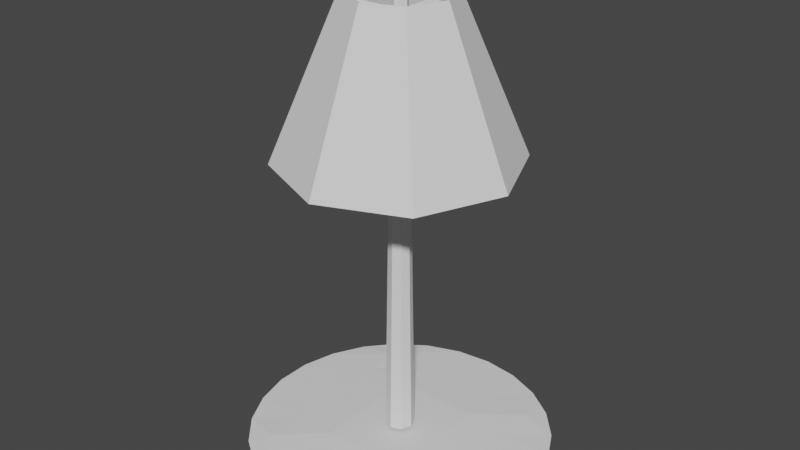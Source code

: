 # Source: lamp.blend  (saved by Blender 3.6.13; exported with 4.5.12 LTS)
import bpy
from mathutils import Matrix  # noqa: F401  (used for matrix-valued properties, if any)

bpy.ops.wm.read_factory_settings(use_empty=True)
scene = bpy.context.scene
scene.name = 'Scene'

# ---- world
world_world = bpy.data.worlds.new('World'); scene.world = world_world
world_world.use_nodes = True; world_world.node_tree.nodes.clear()
_N = world_world.node_tree.nodes; _L = world_world.node_tree.links
n0 = _N.new('ShaderNodeOutputWorld'); n0.name = 'World Output'; n0.location = (300, 300)
n1 = _N.new('ShaderNodeBackground'); n1.name = 'Background'; n1.location = (10, 300)
n1.inputs[0].default_value = (0.05088, 0.05088, 0.05088, 1.0)
_L.new(n1.outputs[0], n0.inputs[0])
n0.is_active_output = True
world_world.color = (0.05088, 0.05088, 0.05088)
world_world.use_sun_shadow = False
world_world.sun_shadow_jitter_overblur = 0.0

# ---- meshes
me_plane = bpy.data.meshes.new('Plane')
me_plane.from_pydata([(-0.7649, -0.8633, 0.0), (0.7649, -0.8633, 0.0), (-0.7649, 0.8633, 0.0), (0.7649, 0.8633, 0.0), (-0.9492, 0.6552, 0.0), (-1.078, 0.409, 0.0), (-1.145, 0.139, 0.0), (-1.145, -0.139, 0.0), (-1.078, -0.409, 0.0), (-0.9492, -0.6552, 0.0), (0.9492, -0.6552, 0.0), (1.078, -0.409, 0.0), (1.145, -0.139, 0.0), (1.145, 0.139, 0.0), (1.078, 0.409, 0.0), (0.9492, 0.6552, 0.0), (-0.536, -1.021, 0.0), (-0.276, -1.12, 0.0), (8.708e-08, -1.153, 0.0), (0.276, -1.12, 0.0), (0.536, -1.021, 0.0), (0.536, 1.021, 0.0), (0.276, 1.12, 0.0), (-8.708e-08, 1.153, 0.0), (-0.276, 1.12, 0.0), (-0.536, 1.021, 0.0), (0.6667, -0.7143, 0.01939), (0.3333, -0.7143, 0.01939), (-2.98e-08, -0.7143, 0.01939), (-0.3333, -0.7143, 0.01939), (-0.6667, -0.7143, 0.01939), (0.6667, -0.4286, 0.01939), (0.3333, -0.4286, 0.03486), (-2.98e-08, -0.4286, 0.03486), (-0.3333, -0.4286, 0.03486), (-0.6667, -0.4286, 0.01939), (0.6667, -0.1429, 0.01939), (0.3333, -0.1429, 0.03486), (-2.98e-08, -0.1429, 0.03486), (-0.3333, -0.1429, 0.03486), (-0.6667, -0.1429, 0.01939), (0.6667, 0.1429, 0.01939), (0.3333, 0.1429, 0.03486), (-2.98e-08, 0.1429, 0.03486), (-0.3333, 0.1429, 0.03486), (-0.6667, 0.1429, 0.01939), (0.6667, 0.4286, 0.01939), (0.3333, 0.4286, 0.03486), (-2.98e-08, 0.4286, 0.03486), (-0.3333, 0.4286, 0.03486), (-0.6667, 0.4286, 0.01939), (0.6667, 0.7143, 0.01939), (0.3333, 0.7143, 0.01939), (-2.98e-08, 0.7143, 0.01939), (-0.3333, 0.7143, 0.01939), (-0.6667, 0.7143, 0.01939)], [], [(51, 15, 3, 21), (20, 1, 10, 26), (26, 10, 11, 31), (31, 11, 12, 36), (36, 12, 13, 41), (41, 13, 14, 46), (46, 14, 15, 51), (5, 50, 55, 4), (50, 49, 54, 55), (49, 48, 53, 54), (48, 47, 52, 53), (47, 46, 51, 52), (6, 45, 50, 5), (45, 44, 49, 50), (44, 43, 48, 49), (43, 42, 47, 48), (42, 41, 46, 47), (7, 40, 45, 6), (40, 39, 44, 45), (39, 38, 43, 44), (38, 37, 42, 43), (37, 36, 41, 42), (8, 35, 40, 7), (35, 34, 39, 40), (34, 33, 38, 39), (33, 32, 37, 38), (32, 31, 36, 37), (9, 30, 35, 8), (30, 29, 34, 35), (29, 28, 33, 34), (28, 27, 32, 33), (27, 26, 31, 32), (0, 16, 30, 9), (16, 17, 29, 30), (17, 18, 28, 29), (18, 19, 27, 28), (19, 20, 26, 27), (4, 55, 25, 2), (55, 54, 24, 25), (54, 53, 23, 24), (53, 52, 22, 23), (52, 51, 21, 22)])
_k = set([(0, 9), (0, 16), (1, 10), (1, 20), (2, 4), (2, 25), (3, 15), (3, 21), (4, 5), (5, 6), (6, 7), (7, 8), (8, 9), (10, 11), (11, 12), (12, 13), (13, 14), (14, 15), (16, 17), (17, 18), (18, 19), (19, 20), (21, 22), (22, 23), (23, 24), (24, 25)])
me_plane.attributes.new('sharp_edge', 'BOOLEAN', 'EDGE').data.foreach_set('value', [ (min(e.vertices), max(e.vertices)) in _k for e in me_plane.edges])
_uv = me_plane.uv_layers.new(name='UVMap')
_uv.uv.foreach_set('vector', [0.8333, 0.8571, 1.0, 0.8571, 1.0, 1.0, 0.8333, 1.0, 0.8333, 0.0, 1.0, 0.0, 1.0, 0.1429, 0.8333, 0.1429, 0.8333, 0.1429, 1.0, 0.1429, 1.0, 0.2857, 0.8333, 0.2857, 0.8333, 0.2857, 1.0, 0.2857, 1.0, 0.4286, 0.8333, 0.4286, 0.8333, 0.4286, 1.0, 0.4286, 1.0, 0.5714, 0.8333, 0.5714, 0.8333, 0.5714, 1.0, 0.5714, 1.0, 0.7143, 0.8333, 0.7143, 0.8333, 0.7143, 1.0, 0.7143, 1.0, 0.8571, 0.8333, 0.8571, 0.0, 0.7143, 0.1667, 0.7143, 0.1667, 0.8571, 0.0, 0.8571, 0.1667, 0.7143, 0.3333, 0.7143, 0.3333, 0.8571, 0.1667, 0.8571, 0.3333, 0.7143, 0.5, 0.7143, 0.5, 0.8571, 0.3333, 0.8571, 0.5, 0.7143, 0.6667, 0.7143, 0.6667, 0.8571, 0.5, 0.8571, 0.6667, 0.7143, 0.8333, 0.7143, 0.8333, 0.8571, 0.6667, 0.8571, 0.0, 0.5714, 0.1667, 0.5714, 0.1667, 0.7143, 0.0, 0.7143, 0.1667, 0.5714, 0.3333, 0.5714, 0.3333, 0.7143, 0.1667, 0.7143, 0.3333, 0.5714, 0.5, 0.5714, 0.5, 0.7143, 0.3333, 0.7143, 0.5, 0.5714, 0.6667, 0.5714, 0.6667, 0.7143, 0.5, 0.7143, 0.6667, 0.5714, 0.8333, 0.5714, 0.8333, 0.7143, 0.6667, 0.7143, 0.0, 0.4286, 0.1667, 0.4286, 0.1667, 0.5714, 0.0, 0.5714, 0.1667, 0.4286, 0.3333, 0.4286, 0.3333, 0.5714, 0.1667, 0.5714, 0.3333, 0.4286, 0.5, 0.4286, 0.5, 0.5714, 0.3333, 0.5714, 0.5, 0.4286, 0.6667, 0.4286, 0.6667, 0.5714, 0.5, 0.5714, 0.6667, 0.4286, 0.8333, 0.4286, 0.8333, 0.5714, 0.6667, 0.5714, 0.0, 0.2857, 0.1667, 0.2857, 0.1667, 0.4286, 0.0, 0.4286, 0.1667, 0.2857, 0.3333, 0.2857, 0.3333, 0.4286, 0.1667, 0.4286, 0.3333, 0.2857, 0.5, 0.2857, 0.5, 0.4286, 0.3333, 0.4286, 0.5, 0.2857, 0.6667, 0.2857, 0.6667, 0.4286, 0.5, 0.4286, 0.6667, 0.2857, 0.8333, 0.2857, 0.8333, 0.4286, 0.6667, 0.4286, 0.0, 0.1429, 0.1667, 0.1429, 0.1667, 0.2857, 0.0, 0.2857, 0.1667, 0.1429, 0.3333, 0.1429, 0.3333, 0.2857, 0.1667, 0.2857, 0.3333, 0.1429, 0.5, 0.1429, 0.5, 0.2857, 0.3333, 0.2857, 0.5, 0.1429, 0.6667, 0.1429, 0.6667, 0.2857, 0.5, 0.2857, 0.6667, 0.1429, 0.8333, 0.1429, 0.8333, 0.2857, 0.6667, 0.2857, 0.0, 0.0, 0.1667, 0.0, 0.1667, 0.1429, 0.0, 0.1429, 0.1667, 0.0, 0.3333, 0.0, 0.3333, 0.1429, 0.1667, 0.1429, 0.3333, 0.0, 0.5, 0.0, 0.5, 0.1429, 0.3333, 0.1429, 0.5, 0.0, 0.6667, 0.0, 0.6667, 0.1429, 0.5, 0.1429, 0.6667, 0.0, 0.8333, 0.0, 0.8333, 0.1429, 0.6667, 0.1429, 0.0, 0.8571, 0.1667, 0.8571, 0.1667, 1.0, 0.0, 1.0, 0.1667, 0.8571, 0.3333, 0.8571, 0.3333, 1.0, 0.1667, 1.0, 0.3333, 0.8571, 0.5, 0.8571, 0.5, 1.0, 0.3333, 1.0, 0.5, 0.8571, 0.6667, 0.8571, 0.6667, 1.0, 0.5, 1.0, 0.6667, 0.8571, 0.8333, 0.8571, 0.8333, 1.0, 0.6667, 1.0])
me_plane.update()
me_cylinder = bpy.data.meshes.new('Cylinder')
me_cylinder.from_pydata([(1.004e-08, 1.647, 0.0), (-2.74e-09, 0.8235, 2.0), (1.164, 1.164, 0.0), (0.5823, 0.5823, 2.0), (1.647, 0.0, 0.0), (0.8235, 0.0, 2.0), (1.164, -1.164, 0.0), (0.5823, -0.5823, 2.0), (1.004e-08, -1.647, 0.0), (-2.74e-09, -0.8235, 2.0), (-1.164, -1.164, 0.0), (-0.5823, -0.5823, 2.0), (-1.647, 0.0, 0.0), (-0.8235, 0.0, 2.0), (-1.164, 1.164, 0.0), (-0.5823, 0.5823, 2.0)], [], [(0, 1, 3, 2), (2, 3, 5, 4), (4, 5, 7, 6), (6, 7, 9, 8), (8, 9, 11, 10), (10, 11, 13, 12), (3, 1, 15, 13, 11, 9, 7, 5), (12, 13, 15, 14), (14, 15, 1, 0)])
_k = set([(0, 2), (0, 14), (2, 4), (4, 6), (6, 8), (8, 10), (10, 12), (12, 14)])
me_cylinder.attributes.new('sharp_edge', 'BOOLEAN', 'EDGE').data.foreach_set('value', [ (min(e.vertices), max(e.vertices)) in _k for e in me_cylinder.edges])
_uv = me_cylinder.uv_layers.new(name='UVMap')
_uv.uv.foreach_set('vector', [1.0, 0.5, 1.0, 1.0, 0.875, 1.0, 0.875, 0.5, 0.875, 0.5, 0.875, 1.0, 0.75, 1.0, 0.75, 0.5, 0.75, 0.5, 0.75, 1.0, 0.625, 1.0, 0.625, 0.5, 0.625, 0.5, 0.625, 1.0, 0.5, 1.0, 0.5, 0.5, 0.5, 0.5, 0.5, 1.0, 0.375, 1.0, 0.375, 0.5, 0.375, 0.5, 0.375, 1.0, 0.25, 1.0, 0.25, 0.5, 0.4197, 0.4197, 0.25, 0.49, 0.08029, 0.4197, 0.01, 0.25, 0.08029, 0.08029, 0.25, 0.01, 0.4197, 0.08029, 0.49, 0.25, 0.25, 0.5, 0.25, 1.0, 0.125, 1.0, 0.125, 0.5, 0.125, 0.5, 0.125, 1.0, 0.0, 1.0, 0.0, 0.5])
me_cylinder.update()
me_cylinder_001 = bpy.data.meshes.new('Cylinder.001')
me_cylinder_001.from_pydata([(-1.014e-08, 2.275, -1.996), (0.0, 1.0, 1.0), (1.609, 1.609, -1.996), (0.7071, 0.7071, 1.0), (2.275, -4.449e-09, -1.996), (1.0, 0.0, 1.0), (1.609, -1.609, -1.996), (0.7071, -0.7071, 1.0), (-1.014e-08, -2.275, -1.996), (0.0, -1.0, 1.0), (-1.609, -1.609, -1.996), (-0.7071, -0.7071, 1.0), (-2.275, -4.449e-09, -1.996), (-1.0, 0.0, 1.0), (-1.609, 1.609, -1.996), (-0.7071, 0.7071, 1.0)], [], [(0, 1, 3, 2), (2, 3, 5, 4), (4, 5, 7, 6), (6, 7, 9, 8), (8, 9, 11, 10), (10, 11, 13, 12), (12, 13, 15, 14), (14, 15, 1, 0)])
_k = set([(0, 2), (0, 14), (1, 3), (1, 15), (2, 4), (3, 5), (4, 6), (5, 7), (6, 8), (7, 9), (8, 10), (9, 11), (10, 12), (11, 13), (12, 14), (13, 15)])
me_cylinder_001.attributes.new('sharp_edge', 'BOOLEAN', 'EDGE').data.foreach_set('value', [ (min(e.vertices), max(e.vertices)) in _k for e in me_cylinder_001.edges])
_uv = me_cylinder_001.uv_layers.new(name='UVMap')
_uv.uv.foreach_set('vector', [1.0, 0.5, 1.0, 1.0, 0.875, 1.0, 0.875, 0.5, 0.875, 0.5, 0.875, 1.0, 0.75, 1.0, 0.75, 0.5, 0.75, 0.5, 0.75, 1.0, 0.625, 1.0, 0.625, 0.5, 0.625, 0.5, 0.625, 1.0, 0.5, 1.0, 0.5, 0.5, 0.5, 0.5, 0.5, 1.0, 0.375, 1.0, 0.375, 0.5, 0.375, 0.5, 0.375, 1.0, 0.25, 1.0, 0.25, 0.5, 0.25, 0.5, 0.25, 1.0, 0.125, 1.0, 0.125, 0.5, 0.125, 0.5, 0.125, 1.0, 0.0, 1.0, 0.0, 0.5])
me_cylinder_001.update()
me_cylinder_002 = bpy.data.meshes.new('Cylinder.002')
me_cylinder_002.from_pydata([(3.988e-14, 1.0, -2.254), (-2.987e-13, 1.0, 27.98), (0.7071, 0.7071, -2.254), (0.7071, 0.7071, 27.98), (1.0, 1.11e-16, -2.254), (1.0, -5.684e-14, 28.04), (0.7071, -0.7071, -2.254), (0.7071, -0.7071, 28.45), (3.988e-14, -1.0, -2.254), (-3.023e-13, -1.0, 28.85), (-0.7071, -0.7071, -2.254), (-0.7071, -0.7071, 28.45), (-1.0, 1.11e-16, -2.254), (-1.0, -5.684e-14, 28.04), (-0.7071, 0.7071, -2.254), (-0.7071, 0.7071, 27.98)], [], [(0, 1, 3, 2), (2, 3, 5, 4), (4, 5, 7, 6), (6, 7, 9, 8), (8, 9, 11, 10), (10, 11, 13, 12), (12, 13, 15, 14), (14, 15, 1, 0)])
_uv = me_cylinder_002.uv_layers.new(name='UVMap')
_uv.uv.foreach_set('vector', [1.0, 0.5, 1.0, 1.0, 0.875, 1.0, 0.875, 0.5, 0.875, 0.5, 0.875, 1.0, 0.75, 1.0, 0.75, 0.5, 0.75, 0.5, 0.75, 1.0, 0.625, 1.0, 0.625, 0.5, 0.625, 0.5, 0.625, 1.0, 0.5, 1.0, 0.5, 0.5, 0.5, 0.5, 0.5, 1.0, 0.375, 1.0, 0.375, 0.5, 0.375, 0.5, 0.375, 1.0, 0.25, 1.0, 0.25, 0.5, 0.25, 0.5, 0.25, 1.0, 0.125, 1.0, 0.125, 0.5, 0.125, 0.5, 0.125, 1.0, 0.0, 1.0, 0.0, 0.5])
me_cylinder_002.update()
me_cylinder_003 = bpy.data.meshes.new('Cylinder.003')
me_cylinder_003.from_pydata([(3.988e-14, 1.0, -2.254), (-1.329e-07, 1.0, 28.31), (0.7071, 0.7071, -2.254), (0.7071, 0.7071, 28.31), (1.0, 1.11e-16, -2.254), (1.0, -1.447e-08, 28.37), (0.7071, -0.7071, -2.254), (0.7071, -0.7071, 28.78), (3.988e-14, -1.0, -2.254), (-1.329e-07, -1.0, 29.18), (-0.7071, -0.7071, -2.254), (-0.7071, -0.7071, 28.78), (-1.0, 1.11e-16, -2.254), (-1.0, -1.447e-08, 28.37), (-0.7071, 0.7071, -2.254), (-0.7071, 0.7071, 28.31)], [], [(0, 1, 3, 2), (2, 3, 5, 4), (4, 5, 7, 6), (6, 7, 9, 8), (8, 9, 11, 10), (10, 11, 13, 12), (12, 13, 15, 14), (14, 15, 1, 0)])
_uv = me_cylinder_003.uv_layers.new(name='UVMap')
_uv.uv.foreach_set('vector', [1.0, 0.5, 1.0, 1.0, 0.875, 1.0, 0.875, 0.5, 0.875, 0.5, 0.875, 1.0, 0.75, 1.0, 0.75, 0.5, 0.75, 0.5, 0.75, 1.0, 0.625, 1.0, 0.625, 0.5, 0.625, 0.5, 0.625, 1.0, 0.5, 1.0, 0.5, 0.5, 0.5, 0.5, 0.5, 1.0, 0.375, 1.0, 0.375, 0.5, 0.375, 0.5, 0.375, 1.0, 0.25, 1.0, 0.25, 0.5, 0.25, 0.5, 0.25, 1.0, 0.125, 1.0, 0.125, 0.5, 0.125, 0.5, 0.125, 1.0, 0.0, 1.0, 0.0, 0.5])
me_cylinder_003.update()
me_cylinder_004 = bpy.data.meshes.new('Cylinder.004')
me_cylinder_004.from_pydata([(2.05e-07, 1.0, -2.883), (4.897e-06, 1.0, 12.95), (0.7071, 0.7071, -2.883), (0.7071, 0.7071, 12.95), (1.0, 2.75e-08, -2.883), (1.0, 6.569e-07, 13.02), (0.7071, -0.7071, -2.883), (0.7071, -0.7071, 13.42), (2.05e-07, -1.0, -2.883), (4.897e-06, -1.0, 13.82), (-0.7071, -0.7071, -2.883), (-0.7071, -0.7071, 13.42), (-1.0, 2.75e-08, -2.883), (-1.0, 6.569e-07, 13.02), (-0.7071, 0.7071, -2.883), (-0.7071, 0.7071, 12.95)], [], [(0, 1, 3, 2), (2, 3, 5, 4), (4, 5, 7, 6), (6, 7, 9, 8), (8, 9, 11, 10), (10, 11, 13, 12), (12, 13, 15, 14), (14, 15, 1, 0)])
_uv = me_cylinder_004.uv_layers.new(name='UVMap')
_uv.uv.foreach_set('vector', [1.0, 0.5, 1.0, 1.0, 0.875, 1.0, 0.875, 0.5, 0.875, 0.5, 0.875, 1.0, 0.75, 1.0, 0.75, 0.5, 0.75, 0.5, 0.75, 1.0, 0.625, 1.0, 0.625, 0.5, 0.625, 0.5, 0.625, 1.0, 0.5, 1.0, 0.5, 0.5, 0.5, 0.5, 0.5, 1.0, 0.375, 1.0, 0.375, 0.5, 0.375, 0.5, 0.375, 1.0, 0.25, 1.0, 0.25, 0.5, 0.25, 0.5, 0.25, 1.0, 0.125, 1.0, 0.125, 0.5, 0.125, 0.5, 0.125, 1.0, 0.0, 1.0, 0.0, 0.5])
me_cylinder_004.update()
me_cylinder_005 = bpy.data.meshes.new('Cylinder.005')
me_cylinder_005.from_pydata([(8.794e-08, 1.0, -2.473), (5.897e-06, 1.0, 13.29), (0.7071, 0.7071, -2.473), (0.7071, 0.7071, 13.29), (1.0, 9.577e-09, -2.473), (1.0, 6.423e-07, 13.35), (0.7071, -0.7071, -2.473), (0.7071, -0.7071, 13.75), (8.794e-08, -1.0, -2.473), (5.897e-06, -1.0, 14.16), (-0.7071, -0.7071, -2.473), (-0.7071, -0.7071, 13.75), (-1.0, 9.577e-09, -2.473), (-1.0, 6.423e-07, 13.35), (-0.7071, 0.7071, -2.473), (-0.7071, 0.7071, 13.29)], [], [(0, 1, 3, 2), (2, 3, 5, 4), (4, 5, 7, 6), (6, 7, 9, 8), (8, 9, 11, 10), (10, 11, 13, 12), (12, 13, 15, 14), (14, 15, 1, 0)])
_uv = me_cylinder_005.uv_layers.new(name='UVMap')
_uv.uv.foreach_set('vector', [1.0, 0.5, 1.0, 1.0, 0.875, 1.0, 0.875, 0.5, 0.875, 0.5, 0.875, 1.0, 0.75, 1.0, 0.75, 0.5, 0.75, 0.5, 0.75, 1.0, 0.625, 1.0, 0.625, 0.5, 0.625, 0.5, 0.625, 1.0, 0.5, 1.0, 0.5, 0.5, 0.5, 0.5, 0.5, 1.0, 0.375, 1.0, 0.375, 0.5, 0.375, 0.5, 0.375, 1.0, 0.25, 1.0, 0.25, 0.5, 0.25, 0.5, 0.25, 1.0, 0.125, 1.0, 0.125, 0.5, 0.125, 0.5, 0.125, 1.0, 0.0, 1.0, 0.0, 0.5])
me_cylinder_005.update()

# ---- objects
ob_lampbottom = bpy.data.objects.new('lampbottom', me_plane)
ob_lamppole = bpy.data.objects.new('lamppole', me_cylinder)
ob_lampshade = bpy.data.objects.new('lampshade', me_cylinder_001)
ob_shadeholder_bottom02 = bpy.data.objects.new('shadeholder_bottom02', me_cylinder_002)
ob_shadeholder_bottom01 = bpy.data.objects.new('shadeholder_bottom01', me_cylinder_003)
ob_shadeholder_top02 = bpy.data.objects.new('shadeholder_top02', me_cylinder_004)
ob_shadeholder_top01 = bpy.data.objects.new('shadeholder_top01', me_cylinder_005)

# ---- transforms, parenting, visibility, modifiers, constraints
ob_lampbottom.location = (0.0, 0.0, 0.0)
ob_lampbottom.scale = (0.2238, 0.2238, 0.2238)
ob_lamppole.parent = ob_lampbottom
ob_lamppole.matrix_parent_inverse = Matrix(((4.468, -0.0, 0.0, -0.0), (-0.0, 4.468, -0.0, 0.0), (0.0, -0.0, 4.468, -0.0), (-0.0, 0.0, -0.0, 1.0)))
ob_lamppole.location = (0.0, 0.0, 0.01356)
ob_lamppole.scale = (0.015, 0.015, 0.3825)
ob_lampshade.parent = ob_lamppole
ob_lampshade.matrix_parent_inverse = Matrix(((66.67, -0.0, 0.0, -0.0), (-0.0, 66.67, -0.0, 0.0), (0.0, -0.0, 2.614, -0.03546), (-0.0, 0.0, -0.0, 1.0)))
ob_lampshade.location = (0.0, 0.0, 0.6745)
ob_lampshade.scale = (0.08728, 0.08728, 0.08728)
_m = ob_lampshade.modifiers.new('Solidify', 'SOLIDIFY')
_m.thickness = 0.05
_m.use_even_offset = True
ob_shadeholder_bottom02.parent = ob_lampshade
ob_shadeholder_bottom02.matrix_parent_inverse = Matrix(((9.312, -0.0, 0.0, -0.0), (-0.0, 9.312, -0.0, 0.0), (0.0, -0.0, 9.312, -6.239), (-0.0, 0.0, -0.0, 1.0)))
ob_shadeholder_bottom02.location = (-4.636e-05, -0.02962, 0.4888)
ob_shadeholder_bottom02.rotation_euler = (-1.571, 3.142, 3.142)
ob_shadeholder_bottom02.scale = (0.006987, 0.006987, 0.006987)
_m = ob_shadeholder_bottom02.modifiers.new('Mirror', 'MIRROR')
_m.use_axis = (False, True, False)
_m.mirror_object = ob_lamppole
ob_shadeholder_bottom01.parent = ob_lampshade
ob_shadeholder_bottom01.matrix_parent_inverse = Matrix(((9.312, -0.0, 0.0, -0.0), (-0.0, 9.312, -0.0, 0.0), (0.0, -0.0, 9.312, -6.239), (-0.0, 0.0, -0.0, 1.0)))
ob_shadeholder_bottom01.location = (-0.0275, 0.0008806, 0.4888)
ob_shadeholder_bottom01.rotation_euler = (-1.571, 3.142, 1.571)
ob_shadeholder_bottom01.scale = (0.006987, 0.006987, 0.006987)
_m = ob_shadeholder_bottom01.modifiers.new('Mirror', 'MIRROR')
_m.mirror_object = ob_lamppole
ob_shadeholder_top02.parent = ob_lampshade
ob_shadeholder_top02.matrix_parent_inverse = Matrix(((9.312, -0.0, 0.0, -0.0), (-0.0, 9.312, -0.0, 0.0), (0.0, -0.0, 9.312, -6.239), (-0.0, 0.0, -0.0, 1.0)))
ob_shadeholder_top02.location = (-4.636e-05, -0.02962, 0.7354)
ob_shadeholder_top02.rotation_euler = (-1.571, 3.142, 3.142)
ob_shadeholder_top02.scale = (0.006987, 0.006987, 0.006987)
_m = ob_shadeholder_top02.modifiers.new('Mirror', 'MIRROR')
_m.use_axis = (False, True, False)
_m.mirror_object = ob_lamppole
ob_shadeholder_top01.parent = ob_lampshade
ob_shadeholder_top01.matrix_parent_inverse = Matrix(((9.312, -0.0, 0.0, -0.0), (-0.0, 9.312, -0.0, 0.0), (0.0, -0.0, 9.312, -6.239), (-0.0, 0.0, -0.0, 1.0)))
ob_shadeholder_top01.location = (-0.0275, 0.0008806, 0.7354)
ob_shadeholder_top01.rotation_euler = (-1.571, 3.142, 1.571)
ob_shadeholder_top01.scale = (0.006987, 0.006987, 0.006987)
_m = ob_shadeholder_top01.modifiers.new('Mirror', 'MIRROR')
_m.mirror_object = ob_lamppole

# ---- collection membership
scene.collection.objects.link(ob_lampbottom)
scene.collection.objects.link(ob_lamppole)
scene.collection.objects.link(ob_lampshade)
scene.collection.objects.link(ob_shadeholder_bottom02)
scene.collection.objects.link(ob_shadeholder_bottom01)
scene.collection.objects.link(ob_shadeholder_top02)
scene.collection.objects.link(ob_shadeholder_top01)

# ---- scene / render settings (as saved in the file)
scene.frame_start = 1; scene.frame_end = 250; scene.frame_set(1)
scene.render.engine = 'BLENDER_EEVEE_NEXT'
scene.cycles.sampling_pattern = 'TABULATED_SOBOL'
scene.view_settings.view_transform = 'Filmic'
bpy.context.view_layer.update()

# ---- added for rendering (the .blend has no active camera and no usable light): camera, sun
cam_auto = bpy.data.cameras.new('AutoCamera')
cam_auto.lens = 50.0
cam_auto.sensor_width = 36.0
cam_auto.clip_end = 1000.0
ob_auto_camera = bpy.data.objects.new('AutoCamera', cam_auto)
scene.collection.objects.link(ob_auto_camera)
ob_auto_camera.location = (0.985871, -1.18305, 1.17798)
ob_auto_camera.rotation_euler = (1.09748, -7.21219e-08, 0.694738)
scene.camera = ob_auto_camera
light_auto_sun = bpy.data.lights.new('AutoSun', 'SUN')
light_auto_sun.energy = 3.0
light_auto_sun.angle = 0.0523599
ob_auto_sun = bpy.data.objects.new('AutoSun', light_auto_sun)
scene.collection.objects.link(ob_auto_sun)
ob_auto_sun.rotation_euler = (0.872665, 0.174533, 0.523599)
bpy.context.view_layer.update()
